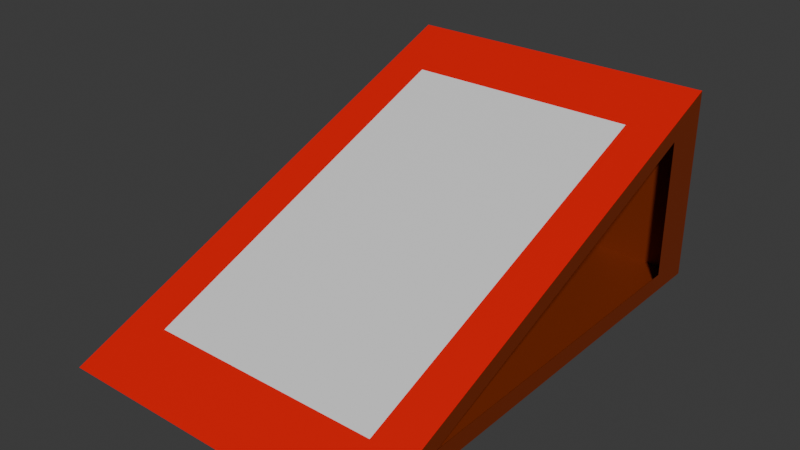 # Source: Ramp.blend  (saved by Blender 4.5.90; exported with 4.5.12 LTS)
import bpy
from mathutils import Matrix  # noqa: F401  (used for matrix-valued properties, if any)

bpy.ops.wm.read_factory_settings(use_empty=True)
scene = bpy.context.scene
scene.name = 'Scene'

# ---- collections
col_collection = bpy.data.collections.new('Collection'); scene.collection.children.link(col_collection)

# ---- materials (node trees are filled in below, after node groups)
mat_red = bpy.data.materials.new('Red')
mat_wood = bpy.data.materials.new('Wood')
mat_arrows = bpy.data.materials.new('Arrows')

# ---- material node trees
mat_red.use_nodes = True; mat_red.node_tree.nodes.clear()
_N = mat_red.node_tree.nodes; _L = mat_red.node_tree.links
n0 = _N.new('ShaderNodeBsdfPrincipled'); n0.name = 'Principled BSDF'; n0.location = (-200, 100)
n0.inputs[0].default_value = (0.8, 0.0, 0.0, 1.0)
n1 = _N.new('ShaderNodeOutputMaterial'); n1.name = 'Material Output'; n1.location = (200, 100)
_L.new(n0.outputs[0], n1.inputs[0])
n1.is_active_output = True
mat_wood.use_nodes = True; mat_wood.node_tree.nodes.clear()
_N = mat_wood.node_tree.nodes; _L = mat_wood.node_tree.links
n0 = _N.new('ShaderNodeBsdfPrincipled'); n0.name = 'Principled BSDF'; n0.location = (-200, 100)
n0.inputs[0].default_value = (0.2, 0.024, 0.0, 1.0)
n1 = _N.new('ShaderNodeOutputMaterial'); n1.name = 'Material Output'; n1.location = (200, 100)
_L.new(n0.outputs[0], n1.inputs[0])
n1.is_active_output = True
mat_arrows.use_nodes = True; mat_arrows.node_tree.nodes.clear()
_N = mat_arrows.node_tree.nodes; _L = mat_arrows.node_tree.links
n0 = _N.new('ShaderNodeBsdfPrincipled'); n0.name = 'Principled BSDF'; n0.location = (-200, 100)
n1 = _N.new('ShaderNodeOutputMaterial'); n1.name = 'Material Output'; n1.location = (200, 100)
_L.new(n0.outputs[0], n1.inputs[0])
n1.is_active_output = True

# ---- world
world_world = bpy.data.worlds.new('World'); scene.world = world_world
world_world.use_nodes = True; world_world.node_tree.nodes.clear()
_N = world_world.node_tree.nodes; _L = world_world.node_tree.links
n0 = _N.new('ShaderNodeOutputWorld'); n0.name = 'World Output'; n0.location = (200, 100)
n1 = _N.new('ShaderNodeBackground'); n1.name = 'Background'; n1.location = (-200, 100)
n1.inputs[0].default_value = (0.05088, 0.05088, 0.05088, 1.0)
_L.new(n1.outputs[0], n0.inputs[0])
n0.is_active_output = True
world_world.color = (0.05088, 0.05088, 0.05088)
world_world.sun_shadow_jitter_overblur = 0.0

# ---- meshes
me_cube = bpy.data.meshes.new('Cube')
me_cube.from_pydata([(1.0, 3.0, 1.2), (1.0, 3.0, 2.235e-08), (1.0, 0.0, 0.0), (-1.0, 3.0, 1.2), (-1.0, 3.0, 2.235e-08), (-1.0, 0.0, 0.0), (0.7407, 0.3895, 0.1558), (0.7407, 2.611, 1.044), (-0.7407, 0.3895, 0.1558), (-0.7407, 2.611, 1.044), (1.0, 2.717, 0.9737), (1.0, 2.717, 0.1131), (1.0, 0.5657, 0.1131), (-1.0, 2.734, 0.1065), (-1.0, 0.5327, 0.1065), (-1.0, 2.734, 0.9869)], [], [(2, 0, 7, 6), (4, 1, 2, 5), (4, 3, 0, 1), (7, 9, 8, 6), (3, 5, 8, 9), (0, 3, 9, 7), (5, 2, 6, 8), (2, 1, 11, 12), (5, 3, 15, 14), (0, 2, 12, 10), (1, 0, 10, 11), (3, 4, 13, 15), (4, 5, 14, 13)])
me_cube.polygons.foreach_set('material_index', [0, 1, 1, 2, 0, 0, 0, 1, 1, 1, 1, 1, 1])
_uv = me_cube.uv_layers.new(name='UVMap')
_uv.uv.foreach_set('vector', [0.375, 0.75, 0.625, 0.5, 0.625, 0.5, 0.375, 0.75, 0.125, 0.5, 0.375, 0.5, 0.375, 0.75, 0.125, 0.75, 0.375, 0.25, 0.625, 0.25, 0.625, 0.5, 0.375, 0.5, 0.9433, 1.0, 0.05669, 1.0, 0.05669, -5.96e-08, 0.9433, -5.96e-08, 0.625, 0.25, 0.125, 0.75, 0.125, 0.75, 0.625, 0.25, 0.625, 0.5, 0.625, 0.25, 0.625, 0.25, 0.625, 0.5, 0.125, 0.75, 0.375, 0.75, 0.375, 0.75, 0.125, 0.75, 0.375, 0.75, 0.375, 0.5, 0.375, 0.5, 0.375, 0.75, 0.125, 0.75, 0.625, 0.25, 0.625, 0.25, 0.125, 0.75, 0.625, 0.5, 0.375, 0.75, 0.375, 0.75, 0.625, 0.5, 0.375, 0.5, 0.625, 0.5, 0.625, 0.5, 0.375, 0.5, 0.625, 0.25, 0.375, 0.25, 0.375, 0.25, 0.625, 0.25, 0.125, 0.5, 0.125, 0.75, 0.125, 0.75, 0.125, 0.5])
me_cube.materials.append(mat_red)
me_cube.materials.append(mat_wood)
me_cube.materials.append(mat_arrows)
me_cube.use_mirror_vertex_groups = False
me_cube.update()

# ---- objects
ob_cube = bpy.data.objects.new('Cube', me_cube)

# ---- transforms, parenting, visibility, modifiers, constraints
ob_cube.location = (0.0, 0.0, 0.0)
ob_cube.lock_rotations_4d = False
ob_cube.empty_display_type = 'ARROWS'
ob_cube.lineart.crease_threshold = 0.0

# ---- collection membership
col_collection.objects.link(ob_cube)

# ---- scene / render settings (as saved in the file)
scene.frame_start = 1; scene.frame_end = 250; scene.frame_set(1)
scene.render.engine = 'BLENDER_EEVEE_NEXT'
bpy.context.view_layer.update()

# ---- added for rendering (the .blend has no active camera and no usable light): camera, sun
cam_auto = bpy.data.cameras.new('AutoCamera')
cam_auto.lens = 50.0
cam_auto.sensor_width = 36.0
cam_auto.clip_end = 1000.0
ob_auto_camera = bpy.data.objects.new('AutoCamera', cam_auto)
scene.collection.objects.link(ob_auto_camera)
ob_auto_camera.location = (3.51585, -2.71902, 3.41268)
ob_auto_camera.rotation_euler = (1.09748, -7.21219e-08, 0.694738)
scene.camera = ob_auto_camera
light_auto_sun = bpy.data.lights.new('AutoSun', 'SUN')
light_auto_sun.energy = 3.0
light_auto_sun.angle = 0.0523599
ob_auto_sun = bpy.data.objects.new('AutoSun', light_auto_sun)
scene.collection.objects.link(ob_auto_sun)
ob_auto_sun.rotation_euler = (0.872665, 0.174533, 0.523599)
bpy.context.view_layer.update()
